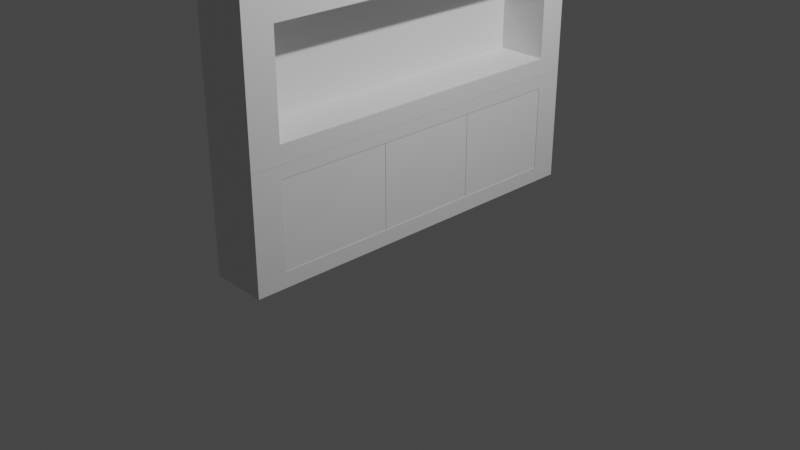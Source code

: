 # Source: library.blend  (saved by Blender 2.80.75; exported with 4.5.12 LTS)
import bpy
from mathutils import Matrix  # noqa: F401  (used for matrix-valued properties, if any)

bpy.ops.wm.read_factory_settings(use_empty=True)
scene = bpy.context.scene
scene.name = 'Scene'

# ---- collections
col_collection = bpy.data.collections.new('Collection'); scene.collection.children.link(col_collection)

# ---- materials (node trees are filled in below, after node groups)
mat_material = bpy.data.materials.new('Material')
mat_material.alpha_threshold = 0.0
mat_material.use_transparent_shadow = False
mat_material.line_color = (0.0, 0.0, 0.0, 1.0)

# ---- material node trees
mat_material.use_nodes = True; mat_material.node_tree.nodes.clear()
_N = mat_material.node_tree.nodes; _L = mat_material.node_tree.links
n0 = _N.new('ShaderNodeOutputMaterial'); n0.name = 'Material Output'; n0.location = (300, 300)
n1 = _N.new('ShaderNodeBsdfPrincipled'); n1.name = 'Principled BSDF'; n1.location = (10, 300)
n1.distribution = 'GGX'
n1.subsurface_method = 'BURLEY'
n1.inputs[2].default_value = 0.4
n1.inputs[3].default_value = 1.45
n1.inputs[27].default_value = (0.0, 0.0, 0.0, 1.0)
n1.inputs[28].default_value = 1.0
_L.new(n1.outputs[0], n0.inputs[0])
n0.is_active_output = True

# ---- world
world_world = bpy.data.worlds.new('World'); scene.world = world_world
world_world.use_nodes = True; world_world.node_tree.nodes.clear()
_N = world_world.node_tree.nodes; _L = world_world.node_tree.links
n0 = _N.new('ShaderNodeOutputWorld'); n0.name = 'World Output'; n0.location = (300, 300)
n1 = _N.new('ShaderNodeBackground'); n1.name = 'Background'; n1.location = (10, 300)
n1.inputs[0].default_value = (0.05088, 0.05088, 0.05088, 1.0)
_L.new(n1.outputs[0], n0.inputs[0])
n0.is_active_output = True
world_world.color = (0.05088, 0.05088, 0.05088)
world_world.use_sun_shadow = False
world_world.sun_shadow_jitter_overblur = 0.0

# ---- cameras
cam_camera = bpy.data.cameras.new('Camera')
cam_camera.clip_end = 100.0
cam_camera.ortho_scale = 7.314

# ---- lights
light_light = bpy.data.lights.new('Light', 'POINT')
light_light.transmission_factor = 0.0
light_light.energy = 1000.0
light_light.shadow_soft_size = 0.1
light_light.shadow_maximum_resolution = 0.006
light_light.use_absolute_resolution = True

# ---- meshes
me_cube = bpy.data.meshes.new('Cube')
me_cube.from_pydata([(1.087, 0.996, 0.9878), (1.087, 0.996, -1.012), (1.087, -1.004, 0.9878), (1.087, -1.004, -1.012), (-0.9126, 0.996, 0.9878), (-0.9126, 0.996, -1.012), (-0.9126, -1.004, 0.9878), (-0.9126, -1.004, -1.012), (-0.9126, -0.8457, -1.012), (1.087, -0.8457, 0.9878), (-0.9126, -0.8457, 0.9878), (1.087, -0.8457, -1.012), (-0.9126, 0.8521, 0.9878), (1.087, 0.8521, -1.012), (-0.9126, 0.8521, -1.012), (1.087, 0.8521, 0.9878), (1.087, 0.996, 0.7604), (-0.9126, -1.004, 0.7604), (1.087, -1.004, 0.7604), (-0.9126, 0.996, 0.7604), (1.087, -0.8457, 0.7604), (-0.9126, -0.8457, 0.7604), (1.087, 0.8521, 0.7604), (-0.9126, 0.8521, 0.7604), (1.087, 0.996, -0.7408), (1.087, -1.004, -0.7408), (-0.9126, 0.996, -0.7408), (1.087, -0.8457, -0.7408), (-0.9126, -0.8457, -0.7408), (1.087, 0.8521, -0.7408), (-0.9126, 0.8521, -0.7408), (-0.9126, -1.004, -0.7408), (-0.6991, 0.8521, 0.7604), (-0.6991, -0.8457, 0.7604), (-0.6991, -0.8457, -0.7408), (-0.6991, 0.8521, -0.7408)], [], [(9, 10, 6, 2), (18, 2, 6, 17), (23, 12, 4, 19), (8, 11, 3, 7), (20, 9, 2, 18), (19, 4, 0, 16), (22, 15, 9, 20), (14, 13, 11, 8), (17, 6, 10, 21), (15, 12, 10, 9), (0, 4, 12, 15), (5, 1, 13, 14), (16, 0, 15, 22), (21, 10, 12, 23), (28, 21, 23, 30), (24, 16, 22, 29), (31, 17, 21, 28), (29, 22, 32, 35), (26, 19, 16, 24), (27, 20, 18, 25), (30, 23, 19, 26), (25, 18, 17, 31), (3, 25, 31, 7), (14, 30, 26, 5), (11, 27, 25, 3), (5, 26, 24, 1), (13, 29, 27, 11), (7, 31, 28, 8), (1, 24, 29, 13), (8, 28, 30, 14), (35, 32, 33, 34), (20, 27, 34, 33), (27, 29, 35, 34), (22, 20, 33, 32)])
_uv = me_cube.uv_layers.new(name='UVMap')
_uv.uv.foreach_set('vector', [0.625, 0.7302, 0.875, 0.7302, 0.875, 0.75, 0.625, 0.75, 0.5966, 0.75, 0.625, 0.75, 0.625, 1.0, 0.5966, 1.0, 0.5966, 0.232, 0.625, 0.232, 0.625, 0.25, 0.5966, 0.25, 0.125, 0.7302, 0.375, 0.7302, 0.375, 0.75, 0.125, 0.75, 0.5966, 0.7302, 0.625, 0.7302, 0.625, 0.75, 0.5966, 0.75, 0.5966, 0.25, 0.625, 0.25, 0.625, 0.5, 0.5966, 0.5, 0.5966, 0.518, 0.625, 0.518, 0.625, 0.7302, 0.5966, 0.7302, 0.125, 0.518, 0.375, 0.518, 0.375, 0.7302, 0.125, 0.7302, 0.5966, 0.0, 0.625, 0.0, 0.625, 0.01978, 0.5966, 0.01978, 0.625, 0.518, 0.875, 0.518, 0.875, 0.7302, 0.625, 0.7302, 0.625, 0.5, 0.875, 0.5, 0.875, 0.518, 0.625, 0.518, 0.125, 0.5, 0.375, 0.5, 0.375, 0.518, 0.125, 0.518, 0.5966, 0.5, 0.625, 0.5, 0.625, 0.518, 0.5966, 0.518, 0.5966, 0.01978, 0.625, 0.01978, 0.625, 0.232, 0.5966, 0.232, 0.4089, 0.01978, 0.5966, 0.01978, 0.5966, 0.232, 0.4089, 0.232, 0.4089, 0.5, 0.5966, 0.5, 0.5966, 0.518, 0.4089, 0.518, 0.4089, 0.0, 0.5966, 0.0, 0.5966, 0.01978, 0.4089, 0.01978, 0.4089, 0.518, 0.5966, 0.518, 0.5966, 0.518, 0.4089, 0.518, 0.4089, 0.25, 0.5966, 0.25, 0.5966, 0.5, 0.4089, 0.5, 0.4089, 0.7302, 0.5966, 0.7302, 0.5966, 0.75, 0.4089, 0.75, 0.4089, 0.232, 0.5966, 0.232, 0.5966, 0.25, 0.4089, 0.25, 0.4089, 0.75, 0.5966, 0.75, 0.5966, 1.0, 0.4089, 1.0, 0.375, 0.75, 0.4089, 0.75, 0.4089, 1.0, 0.375, 1.0, 0.375, 0.232, 0.4089, 0.232, 0.4089, 0.25, 0.375, 0.25, 0.375, 0.7302, 0.4089, 0.7302, 0.4089, 0.75, 0.375, 0.75, 0.375, 0.25, 0.4089, 0.25, 0.4089, 0.5, 0.375, 0.5, 0.375, 0.518, 0.4089, 0.518, 0.4089, 0.7302, 0.375, 0.7302, 0.375, 0.0, 0.4089, 0.0, 0.4089, 0.01978, 0.375, 0.01978, 0.375, 0.5, 0.4089, 0.5, 0.4089, 0.518, 0.375, 0.518, 0.375, 0.01978, 0.4089, 0.01978, 0.4089, 0.232, 0.375, 0.232, 0.4089, 0.518, 0.5966, 0.518, 0.5966, 0.7302, 0.4089, 0.7302, 0.5966, 0.7302, 0.4089, 0.7302, 0.4089, 0.7302, 0.5966, 0.7302, 0.4089, 0.7302, 0.4089, 0.518, 0.4089, 0.518, 0.4089, 0.7302, 0.5966, 0.518, 0.5966, 0.7302, 0.5966, 0.7302, 0.5966, 0.518])
me_cube.materials.append(mat_material)
me_cube.use_remesh_preserve_volume = False
me_cube.use_remesh_preserve_attributes = False
me_cube.use_mirror_vertex_groups = False
me_cube.update()
me_cube_001 = bpy.data.meshes.new('Cube.001')
me_cube_001.from_pydata([(1.087, 0.996, 0.9878), (1.087, 0.996, -1.012), (1.087, -1.004, 0.9878), (1.087, -1.004, -1.012), (-0.9126, 0.996, 0.9878), (-0.9126, 0.996, -1.012), (-0.9126, -1.004, 0.9878), (-0.9126, -1.004, -1.012), (-0.9126, -0.8457, -1.012), (1.087, -0.8457, 0.9878), (-0.9126, -0.8457, 0.9878), (1.087, -0.8457, -1.012), (-0.9126, 0.8521, 0.9878), (1.087, 0.8521, -1.012), (-0.9126, 0.8521, -1.012), (1.087, 0.8521, 0.9878), (1.087, 0.996, 0.7604), (-0.9126, -1.004, 0.7604), (1.087, -1.004, 0.7604), (-0.9126, 0.996, 0.7604), (1.087, -0.8457, 0.7604), (-0.9126, -0.8457, 0.7604), (1.087, 0.8521, 0.7604), (-0.9126, 0.8521, 0.7604), (1.087, 0.996, -0.7408), (1.087, -1.004, -0.7408), (-0.9126, 0.996, -0.7408), (1.087, -0.8457, -0.7408), (-0.9126, -0.8457, -0.7408), (1.087, 0.8521, -0.7408), (-0.9126, 0.8521, -0.7408), (-0.9126, -1.004, -0.7408), (-0.6991, 0.8521, 0.7604), (-0.6991, -0.8457, 0.7604), (-0.6991, -0.8457, -0.7408), (-0.6991, 0.8521, -0.7408)], [], [(9, 10, 6, 2), (18, 2, 6, 17), (23, 12, 4, 19), (8, 11, 3, 7), (20, 9, 2, 18), (19, 4, 0, 16), (22, 15, 9, 20), (14, 13, 11, 8), (17, 6, 10, 21), (15, 12, 10, 9), (0, 4, 12, 15), (5, 1, 13, 14), (16, 0, 15, 22), (21, 10, 12, 23), (28, 21, 23, 30), (24, 16, 22, 29), (31, 17, 21, 28), (29, 22, 32, 35), (26, 19, 16, 24), (27, 20, 18, 25), (30, 23, 19, 26), (25, 18, 17, 31), (3, 25, 31, 7), (14, 30, 26, 5), (11, 27, 25, 3), (5, 26, 24, 1), (13, 29, 27, 11), (7, 31, 28, 8), (1, 24, 29, 13), (8, 28, 30, 14), (35, 32, 33, 34), (20, 27, 34, 33), (27, 29, 35, 34), (22, 20, 33, 32)])
_uv = me_cube_001.uv_layers.new(name='UVMap')
_uv.uv.foreach_set('vector', [0.625, 0.7302, 0.875, 0.7302, 0.875, 0.75, 0.625, 0.75, 0.5966, 0.75, 0.625, 0.75, 0.625, 1.0, 0.5966, 1.0, 0.5966, 0.232, 0.625, 0.232, 0.625, 0.25, 0.5966, 0.25, 0.125, 0.7302, 0.375, 0.7302, 0.375, 0.75, 0.125, 0.75, 0.5966, 0.7302, 0.625, 0.7302, 0.625, 0.75, 0.5966, 0.75, 0.5966, 0.25, 0.625, 0.25, 0.625, 0.5, 0.5966, 0.5, 0.5966, 0.518, 0.625, 0.518, 0.625, 0.7302, 0.5966, 0.7302, 0.125, 0.518, 0.375, 0.518, 0.375, 0.7302, 0.125, 0.7302, 0.5966, 0.0, 0.625, 0.0, 0.625, 0.01978, 0.5966, 0.01978, 0.625, 0.518, 0.875, 0.518, 0.875, 0.7302, 0.625, 0.7302, 0.625, 0.5, 0.875, 0.5, 0.875, 0.518, 0.625, 0.518, 0.125, 0.5, 0.375, 0.5, 0.375, 0.518, 0.125, 0.518, 0.5966, 0.5, 0.625, 0.5, 0.625, 0.518, 0.5966, 0.518, 0.5966, 0.01978, 0.625, 0.01978, 0.625, 0.232, 0.5966, 0.232, 0.4089, 0.01978, 0.5966, 0.01978, 0.5966, 0.232, 0.4089, 0.232, 0.4089, 0.5, 0.5966, 0.5, 0.5966, 0.518, 0.4089, 0.518, 0.4089, 0.0, 0.5966, 0.0, 0.5966, 0.01978, 0.4089, 0.01978, 0.4089, 0.518, 0.5966, 0.518, 0.5966, 0.518, 0.4089, 0.518, 0.4089, 0.25, 0.5966, 0.25, 0.5966, 0.5, 0.4089, 0.5, 0.4089, 0.7302, 0.5966, 0.7302, 0.5966, 0.75, 0.4089, 0.75, 0.4089, 0.232, 0.5966, 0.232, 0.5966, 0.25, 0.4089, 0.25, 0.4089, 0.75, 0.5966, 0.75, 0.5966, 1.0, 0.4089, 1.0, 0.375, 0.75, 0.4089, 0.75, 0.4089, 1.0, 0.375, 1.0, 0.375, 0.232, 0.4089, 0.232, 0.4089, 0.25, 0.375, 0.25, 0.375, 0.7302, 0.4089, 0.7302, 0.4089, 0.75, 0.375, 0.75, 0.375, 0.25, 0.4089, 0.25, 0.4089, 0.5, 0.375, 0.5, 0.375, 0.518, 0.4089, 0.518, 0.4089, 0.7302, 0.375, 0.7302, 0.375, 0.0, 0.4089, 0.0, 0.4089, 0.01978, 0.375, 0.01978, 0.375, 0.5, 0.4089, 0.5, 0.4089, 0.518, 0.375, 0.518, 0.375, 0.01978, 0.4089, 0.01978, 0.4089, 0.232, 0.375, 0.232, 0.4089, 0.518, 0.5966, 0.518, 0.5966, 0.7302, 0.4089, 0.7302, 0.5966, 0.7302, 0.4089, 0.7302, 0.4089, 0.7302, 0.5966, 0.7302, 0.4089, 0.7302, 0.4089, 0.518, 0.4089, 0.518, 0.4089, 0.7302, 0.5966, 0.518, 0.5966, 0.7302, 0.5966, 0.7302, 0.5966, 0.518])
me_cube_001.materials.append(mat_material)
me_cube_001.use_remesh_preserve_volume = False
me_cube_001.use_remesh_preserve_attributes = False
me_cube_001.use_mirror_vertex_groups = False
me_cube_001.update()
me_cube_002 = bpy.data.meshes.new('Cube.002')
me_cube_002.from_pydata([(1.087, 0.996, 0.9878), (1.087, 0.996, -1.012), (1.087, -1.004, 0.9878), (1.087, -1.004, -1.012), (-0.9126, 0.996, 0.9878), (-0.9126, 0.996, -1.012), (-0.9126, -1.004, 0.9878), (-0.9126, -1.004, -1.012), (-0.9126, -0.8457, -1.012), (1.087, -0.8457, 0.9878), (-0.9126, -0.8457, 0.9878), (1.087, -0.8457, -1.012), (-0.9126, 0.8521, 0.9878), (1.087, 0.8521, -1.012), (-0.9126, 0.8521, -1.012), (1.087, 0.8521, 0.9878), (1.087, 0.996, 0.7604), (-0.9126, -1.004, 0.7604), (1.087, -1.004, 0.7604), (-0.9126, 0.996, 0.7604), (1.087, -0.8457, 0.7604), (-0.9126, -0.8457, 0.7604), (1.087, 0.8521, 0.7604), (-0.9126, 0.8521, 0.7604), (1.087, 0.996, -0.7408), (1.087, -1.004, -0.7408), (-0.9126, 0.996, -0.7408), (1.087, -0.8457, -0.7408), (-0.9126, -0.8457, -0.7408), (1.087, 0.8521, -0.7408), (-0.9126, 0.8521, -0.7408), (-0.9126, -1.004, -0.7408), (-0.6991, 0.8521, 0.7604), (-0.6991, -0.8457, 0.7604), (-0.6991, -0.8457, -0.7408), (-0.6991, 0.8521, -0.7408), (-0.9126, -0.2388, -1.012), (1.087, -0.2388, 0.9878), (-0.9126, -0.2388, 0.9878), (1.087, -0.2388, -1.012), (-0.9126, -0.2388, 0.7604), (1.087, -0.2388, 0.7604), (1.087, -0.2388, -0.7408), (-0.9126, -0.2388, -0.7408), (-0.6991, -0.2388, 0.7604), (-0.6991, -0.2388, -0.7408), (1.087, -0.2388, -0.7406), (-0.6991, -0.2388, -0.7406)], [], [(9, 10, 6, 2), (18, 2, 6, 17), (23, 12, 4, 19), (8, 11, 3, 7), (20, 9, 2, 18), (19, 4, 0, 16), (41, 37, 9, 20), (36, 39, 11, 8), (17, 6, 10, 21), (37, 38, 10, 9), (0, 4, 12, 15), (5, 1, 13, 14), (16, 0, 15, 22), (40, 38, 12, 23), (43, 40, 23, 30), (24, 16, 22, 29), (31, 17, 21, 28), (29, 22, 32, 35), (26, 19, 16, 24), (27, 20, 18, 25), (30, 23, 19, 26), (25, 18, 17, 31), (3, 25, 31, 7), (14, 30, 26, 5), (11, 27, 25, 3), (5, 26, 24, 1), (39, 42, 27, 11), (7, 31, 28, 8), (1, 24, 29, 13), (36, 43, 30, 14), (45, 44, 33, 34), (20, 27, 34, 33), (42, 29, 35, 45), (41, 20, 33, 44), (22, 41, 44, 32), (27, 42, 45, 34), (35, 32, 44, 45), (8, 28, 43, 36), (13, 29, 42, 39), (28, 21, 40, 43), (21, 10, 38, 40), (15, 12, 38, 37), (14, 13, 39, 36), (22, 15, 37, 41), (44, 41, 46, 47)])
_uv = me_cube_002.uv_layers.new(name='UVMap')
_uv.uv.foreach_set('vector', [0.625, 0.7302, 0.875, 0.7302, 0.875, 0.75, 0.625, 0.75, 0.5966, 0.75, 0.625, 0.75, 0.625, 1.0, 0.5966, 1.0, 0.5966, 0.232, 0.625, 0.232, 0.625, 0.25, 0.5966, 0.25, 0.125, 0.7302, 0.375, 0.7302, 0.375, 0.75, 0.125, 0.75, 0.5966, 0.7302, 0.625, 0.7302, 0.625, 0.75, 0.5966, 0.75, 0.5966, 0.25, 0.625, 0.25, 0.625, 0.5, 0.5966, 0.5, 0.5966, 0.6544, 0.625, 0.6544, 0.625, 0.7302, 0.5966, 0.7302, 0.125, 0.6544, 0.375, 0.6544, 0.375, 0.7302, 0.125, 0.7302, 0.5966, 0.0, 0.625, 0.0, 0.625, 0.01978, 0.5966, 0.01978, 0.625, 0.6544, 0.875, 0.6544, 0.875, 0.7302, 0.625, 0.7302, 0.625, 0.5, 0.875, 0.5, 0.875, 0.518, 0.625, 0.518, 0.125, 0.5, 0.375, 0.5, 0.375, 0.518, 0.125, 0.518, 0.5966, 0.5, 0.625, 0.5, 0.625, 0.518, 0.5966, 0.518, 0.5966, 0.09565, 0.625, 0.09565, 0.625, 0.232, 0.5966, 0.232, 0.4089, 0.09565, 0.5966, 0.09565, 0.5966, 0.232, 0.4089, 0.232, 0.4089, 0.5, 0.5966, 0.5, 0.5966, 0.518, 0.4089, 0.518, 0.4089, 0.0, 0.5966, 0.0, 0.5966, 0.01978, 0.4089, 0.01978, 0.4089, 0.518, 0.5966, 0.518, 0.5966, 0.518, 0.4089, 0.518, 0.4089, 0.25, 0.5966, 0.25, 0.5966, 0.5, 0.4089, 0.5, 0.4089, 0.7302, 0.5966, 0.7302, 0.5966, 0.75, 0.4089, 0.75, 0.4089, 0.232, 0.5966, 0.232, 0.5966, 0.25, 0.4089, 0.25, 0.4089, 0.75, 0.5966, 0.75, 0.5966, 1.0, 0.4089, 1.0, 0.375, 0.75, 0.4089, 0.75, 0.4089, 1.0, 0.375, 1.0, 0.375, 0.232, 0.4089, 0.232, 0.4089, 0.25, 0.375, 0.25, 0.375, 0.7302, 0.4089, 0.7302, 0.4089, 0.75, 0.375, 0.75, 0.375, 0.25, 0.4089, 0.25, 0.4089, 0.5, 0.375, 0.5, 0.375, 0.6544, 0.4089, 0.6544, 0.4089, 0.7302, 0.375, 0.7302, 0.375, 0.0, 0.4089, 0.0, 0.4089, 0.01978, 0.375, 0.01978, 0.375, 0.5, 0.4089, 0.5, 0.4089, 0.518, 0.375, 0.518, 0.375, 0.09565, 0.4089, 0.09565, 0.4089, 0.232, 0.375, 0.232, 0.4089, 0.6544, 0.5966, 0.6544, 0.5966, 0.7302, 0.4089, 0.7302, 0.5966, 0.7302, 0.4089, 0.7302, 0.4089, 0.7302, 0.5966, 0.7302, 0.4089, 0.6544, 0.4089, 0.518, 0.4089, 0.518, 0.4089, 0.6544, 0.5966, 0.6544, 0.5966, 0.7302, 0.5966, 0.7302, 0.5966, 0.6544, 0.5966, 0.518, 0.5966, 0.6544, 0.5966, 0.6544, 0.5966, 0.518, 0.4089, 0.7302, 0.4089, 0.6544, 0.4089, 0.6544, 0.4089, 0.7302, 0.4089, 0.518, 0.5966, 0.518, 0.5966, 0.6544, 0.4089, 0.6544, 0.375, 0.01978, 0.4089, 0.01978, 0.4089, 0.09565, 0.375, 0.09565, 0.375, 0.518, 0.4089, 0.518, 0.4089, 0.6544, 0.375, 0.6544, 0.4089, 0.01978, 0.5966, 0.01978, 0.5966, 0.09565, 0.4089, 0.09565, 0.5966, 0.01978, 0.625, 0.01978, 0.625, 0.09565, 0.5966, 0.09565, 0.625, 0.518, 0.875, 0.518, 0.875, 0.6544, 0.625, 0.6544, 0.125, 0.518, 0.375, 0.518, 0.375, 0.6544, 0.125, 0.6544, 0.5966, 0.518, 0.625, 0.518, 0.625, 0.6544, 0.5966, 0.6544, 0.5966, 0.6544, 0.5966, 0.6544, 0.5966, 0.6544, 0.5966, 0.6544])
me_cube_002.materials.append(mat_material)
me_cube_002.use_remesh_preserve_volume = False
me_cube_002.use_remesh_preserve_attributes = False
me_cube_002.use_mirror_vertex_groups = False
me_cube_002.update()
me_cube_003 = bpy.data.meshes.new('Cube.003')
me_cube_003.from_pydata([(-0.03159, 0.5394, 0.4513), (-0.03159, 0.5394, -0.4513), (-0.03159, -0.5394, 0.4513), (-0.03159, -0.5394, -0.4513), (0.03159, -0.5394, -0.4513), (0.03159, -0.5394, 0.4513), (0.03159, 0.5394, -0.4513), (0.03159, 0.5394, 0.4513)], [], [(3, 2, 0, 1), (1, 0, 7, 6), (6, 7, 5, 4), (4, 5, 2, 3), (1, 6, 4, 3), (7, 0, 2, 5)])
_uv = me_cube_003.uv_layers.new(name='UVMap')
_uv.uv.foreach_set('vector', [0.375, 0.0, 0.625, 0.0, 0.625, 0.25, 0.375, 0.25, 0.375, 0.25, 0.625, 0.25, 0.625, 0.5, 0.375, 0.5, 0.375, 0.5, 0.625, 0.5, 0.625, 0.75, 0.375, 0.75, 0.375, 0.75, 0.625, 0.75, 0.625, 1.0, 0.375, 1.0, 0.125, 0.5, 0.375, 0.5, 0.375, 0.75, 0.125, 0.75, 0.625, 0.5, 0.875, 0.5, 0.875, 0.75, 0.625, 0.75])
me_cube_003.use_remesh_preserve_volume = False
me_cube_003.use_remesh_preserve_attributes = False
me_cube_003.use_mirror_vertex_groups = False
me_cube_003.update()
me_cube_004 = bpy.data.meshes.new('Cube.004')
me_cube_004.from_pydata([(-0.03159, -0.6062, -0.4513), (-0.03159, -0.6062, 0.4513), (-0.03159, 0.6062, -0.4513), (-0.03159, 0.6062, 0.4513), (0.03159, -0.6062, -0.4513), (0.03159, -0.6062, 0.4513), (0.03159, 0.6062, -0.4513), (0.03159, 0.6062, 0.4513)], [], [(0, 1, 3, 2), (2, 3, 7, 6), (6, 7, 5, 4), (4, 5, 1, 0), (2, 6, 4, 0), (7, 3, 1, 5)])
_uv = me_cube_004.uv_layers.new(name='UVMap')
_uv.uv.foreach_set('vector', [0.375, 0.0, 0.625, 0.0, 0.625, 0.25, 0.375, 0.25, 0.375, 0.25, 0.625, 0.25, 0.625, 0.5, 0.375, 0.5, 0.375, 0.5, 0.625, 0.5, 0.625, 0.75, 0.375, 0.75, 0.375, 0.75, 0.625, 0.75, 0.625, 1.0, 0.375, 1.0, 0.125, 0.5, 0.375, 0.5, 0.375, 0.75, 0.125, 0.75, 0.625, 0.5, 0.875, 0.5, 0.875, 0.75, 0.625, 0.75])
me_cube_004.use_remesh_preserve_volume = False
me_cube_004.use_remesh_preserve_attributes = False
me_cube_004.use_mirror_vertex_groups = False
me_cube_004.update()
me_cube_005 = bpy.data.meshes.new('Cube.005')
me_cube_005.from_pydata([(-0.03159, 0.5469, 0.4513), (-0.03159, 0.5469, -0.4513), (-0.03159, -0.5469, 0.4513), (-0.03159, -0.5469, -0.4513), (0.03159, -0.5469, -0.4513), (0.03159, -0.5469, 0.4513), (0.03159, 0.5469, -0.4513), (0.03159, 0.5469, 0.4513)], [], [(3, 2, 0, 1), (1, 0, 7, 6), (6, 7, 5, 4), (4, 5, 2, 3), (1, 6, 4, 3), (7, 0, 2, 5)])
_uv = me_cube_005.uv_layers.new(name='UVMap')
_uv.uv.foreach_set('vector', [0.375, 0.0, 0.625, 0.0, 0.625, 0.25, 0.375, 0.25, 0.375, 0.25, 0.625, 0.25, 0.625, 0.5, 0.375, 0.5, 0.375, 0.5, 0.625, 0.5, 0.625, 0.75, 0.375, 0.75, 0.375, 0.75, 0.625, 0.75, 0.625, 1.0, 0.375, 1.0, 0.125, 0.5, 0.375, 0.5, 0.375, 0.75, 0.125, 0.75, 0.625, 0.5, 0.875, 0.5, 0.875, 0.75, 0.625, 0.75])
me_cube_005.use_remesh_preserve_volume = False
me_cube_005.use_remesh_preserve_attributes = False
me_cube_005.use_mirror_vertex_groups = False
me_cube_005.update()

# ---- objects
ob_top = bpy.data.objects.new('top', me_cube)
ob_light = bpy.data.objects.new('Light', light_light)
ob_camera = bpy.data.objects.new('Camera', cam_camera)
ob_mid = bpy.data.objects.new('mid', me_cube_001)
ob_bot = bpy.data.objects.new('bot', me_cube_002)
ob_door3 = bpy.data.objects.new('door3', me_cube_003)
ob_door1 = bpy.data.objects.new('door1', me_cube_004)
ob_door2 = bpy.data.objects.new('door2', me_cube_005)

# ---- transforms, parenting, visibility, modifiers, constraints
ob_top.location = (-1.863e-09, 0.0, 3.3)
ob_top.scale = (0.3, 2.0, 0.7)
ob_top.lock_rotations_4d = False
ob_top.empty_display_type = 'ARROWS'
ob_top.lineart.crease_threshold = 0.0
ob_light.location = (4.076, 1.005, 5.904)
ob_light.rotation_euler = (0.6503, 0.05522, 1.866)
ob_light.lock_rotations_4d = False
ob_light.empty_display_type = 'ARROWS'
ob_light.color = (0.0, 0.0, 0.0, 0.0)
ob_light.lineart.crease_threshold = 0.0
ob_camera.location = (7.359, -6.926, 4.958)
ob_camera.rotation_euler = (1.109, 0.0, 0.8149)
ob_camera.lock_rotations_4d = False
ob_camera.empty_display_type = 'ARROWS'
ob_camera.color = (0.0, 0.0, 0.0, 0.0)
ob_camera.display_type = 'WIRE'
ob_camera.lineart.crease_threshold = 0.0
ob_mid.location = (0.0, 0.0, 1.9)
ob_mid.scale = (0.3, 2.0, 0.7)
ob_mid.lock_rotations_4d = False
ob_mid.empty_display_type = 'ARROWS'
ob_mid.lineart.crease_threshold = 0.0
ob_bot.location = (1.49e-08, 0.0, 0.6)
ob_bot.scale = (0.3, 2.0, 0.6)
ob_bot.lock_rotations_4d = False
ob_bot.empty_display_type = 'ARROWS'
ob_bot.lineart.crease_threshold = 0.0
ob_door3.location = (0.2907, 1.162, 0.6067)
ob_door3.lineart.crease_threshold = 0.0
ob_door1.location = (0.2907, -1.086, 0.6067)
ob_door1.lineart.crease_threshold = 0.0
ob_door2.location = (0.2907, 0.07123, 0.6067)
ob_door2.lineart.crease_threshold = 0.0

# ---- collection membership
col_collection.objects.link(ob_top)
col_collection.objects.link(ob_light)
col_collection.objects.link(ob_camera)
col_collection.objects.link(ob_mid)
col_collection.objects.link(ob_bot)
col_collection.objects.link(ob_door3)
col_collection.objects.link(ob_door1)
col_collection.objects.link(ob_door2)

# ---- scene / render settings (as saved in the file)
scene.camera = ob_camera
scene.frame_start = 1; scene.frame_end = 250; scene.frame_set(1)
scene.render.engine = 'BLENDER_EEVEE_NEXT'
scene.cycles.samples = 128
scene.cycles.sampling_pattern = 'TABULATED_SOBOL'
scene.cycles.use_adaptive_sampling = False
scene.cycles.use_light_tree = False
scene.view_settings.view_transform = 'Filmic'
bpy.context.view_layer.update()
